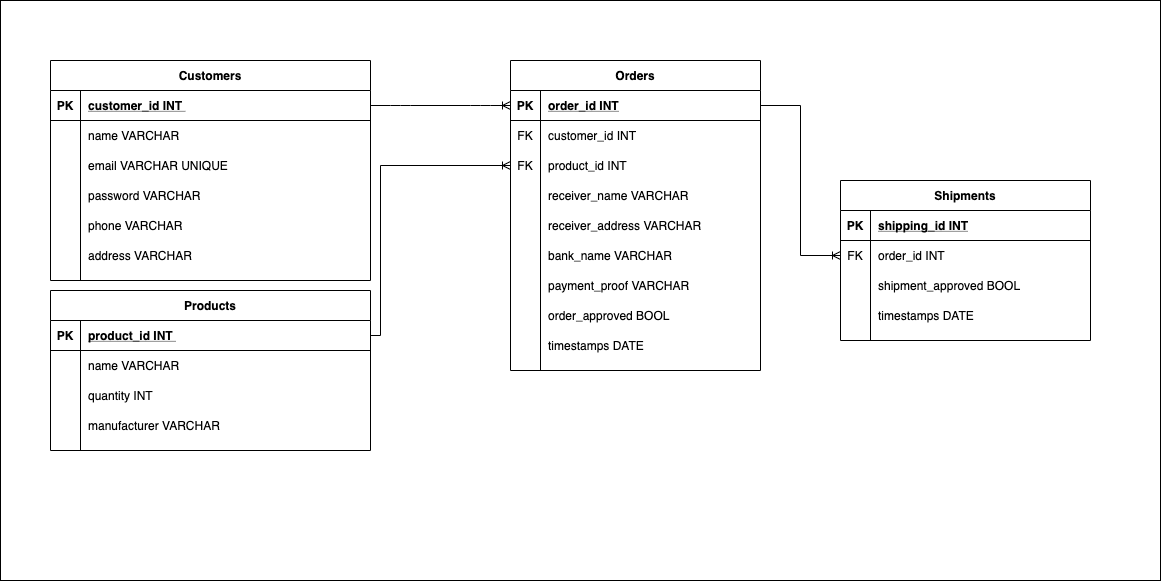

The diagram above was exported from draw.io. Its source (the exported page's mxGraphModel, read from the mxfile embedded in the PNG):
<mxGraphModel dx="1584" dy="652" grid="1" gridSize="10" guides="1" tooltips="1" connect="1" arrows="1" fold="1" page="1" pageScale="1" pageWidth="850" pageHeight="1100" math="0" shadow="0" extFonts="Permanent Marker^https://fonts.googleapis.com/css?family=Permanent+Marker">
  <root>
    <mxCell id="0" />
    <mxCell id="1" parent="0" />
    <mxCell id="3CMTsYivkA4vHY1e8YT2-1" value="" style="rounded=0;whiteSpace=wrap;html=1;" parent="1" vertex="1">
      <mxGeometry x="50" y="60" width="1160" height="580" as="geometry" />
    </mxCell>
    <mxCell id="C-vyLk0tnHw3VtMMgP7b-23" value="Customers" style="shape=table;startSize=30;container=1;collapsible=1;childLayout=tableLayout;fixedRows=1;rowLines=0;fontStyle=1;align=center;resizeLast=1;" parent="1" vertex="1">
      <mxGeometry x="100" y="120" width="320" height="220" as="geometry" />
    </mxCell>
    <mxCell id="C-vyLk0tnHw3VtMMgP7b-24" value="" style="shape=partialRectangle;collapsible=0;dropTarget=0;pointerEvents=0;fillColor=none;points=[[0,0.5],[1,0.5]];portConstraint=eastwest;top=0;left=0;right=0;bottom=1;" parent="C-vyLk0tnHw3VtMMgP7b-23" vertex="1">
      <mxGeometry y="30" width="320" height="30" as="geometry" />
    </mxCell>
    <mxCell id="C-vyLk0tnHw3VtMMgP7b-25" value="PK" style="shape=partialRectangle;overflow=hidden;connectable=0;fillColor=none;top=0;left=0;bottom=0;right=0;fontStyle=1;" parent="C-vyLk0tnHw3VtMMgP7b-24" vertex="1">
      <mxGeometry width="30" height="30" as="geometry" />
    </mxCell>
    <mxCell id="C-vyLk0tnHw3VtMMgP7b-26" value="customer_id INT " style="shape=partialRectangle;overflow=hidden;connectable=0;fillColor=none;top=0;left=0;bottom=0;right=0;align=left;spacingLeft=6;fontStyle=5;" parent="C-vyLk0tnHw3VtMMgP7b-24" vertex="1">
      <mxGeometry x="30" width="290" height="30" as="geometry" />
    </mxCell>
    <mxCell id="C-vyLk0tnHw3VtMMgP7b-27" value="" style="shape=partialRectangle;collapsible=0;dropTarget=0;pointerEvents=0;fillColor=none;points=[[0,0.5],[1,0.5]];portConstraint=eastwest;top=0;left=0;right=0;bottom=0;" parent="C-vyLk0tnHw3VtMMgP7b-23" vertex="1">
      <mxGeometry y="60" width="320" height="30" as="geometry" />
    </mxCell>
    <mxCell id="C-vyLk0tnHw3VtMMgP7b-28" value="" style="shape=partialRectangle;overflow=hidden;connectable=0;fillColor=none;top=0;left=0;bottom=0;right=0;" parent="C-vyLk0tnHw3VtMMgP7b-27" vertex="1">
      <mxGeometry width="30" height="30" as="geometry" />
    </mxCell>
    <mxCell id="C-vyLk0tnHw3VtMMgP7b-29" value="name VARCHAR" style="shape=partialRectangle;overflow=hidden;connectable=0;fillColor=none;top=0;left=0;bottom=0;right=0;align=left;spacingLeft=6;" parent="C-vyLk0tnHw3VtMMgP7b-27" vertex="1">
      <mxGeometry x="30" width="290" height="30" as="geometry" />
    </mxCell>
    <mxCell id="8Nyf-BtuxWaEKZbEK8rZ-6" style="shape=partialRectangle;collapsible=0;dropTarget=0;pointerEvents=0;fillColor=none;points=[[0,0.5],[1,0.5]];portConstraint=eastwest;top=0;left=0;right=0;bottom=0;" parent="C-vyLk0tnHw3VtMMgP7b-23" vertex="1">
      <mxGeometry y="90" width="320" height="30" as="geometry" />
    </mxCell>
    <mxCell id="8Nyf-BtuxWaEKZbEK8rZ-7" style="shape=partialRectangle;overflow=hidden;connectable=0;fillColor=none;top=0;left=0;bottom=0;right=0;" parent="8Nyf-BtuxWaEKZbEK8rZ-6" vertex="1">
      <mxGeometry width="30" height="30" as="geometry" />
    </mxCell>
    <mxCell id="8Nyf-BtuxWaEKZbEK8rZ-8" value="email VARCHAR UNIQUE" style="shape=partialRectangle;overflow=hidden;connectable=0;fillColor=none;top=0;left=0;bottom=0;right=0;align=left;spacingLeft=6;" parent="8Nyf-BtuxWaEKZbEK8rZ-6" vertex="1">
      <mxGeometry x="30" width="290" height="30" as="geometry" />
    </mxCell>
    <mxCell id="8Nyf-BtuxWaEKZbEK8rZ-15" style="shape=partialRectangle;collapsible=0;dropTarget=0;pointerEvents=0;fillColor=none;points=[[0,0.5],[1,0.5]];portConstraint=eastwest;top=0;left=0;right=0;bottom=0;" parent="C-vyLk0tnHw3VtMMgP7b-23" vertex="1">
      <mxGeometry y="120" width="320" height="30" as="geometry" />
    </mxCell>
    <mxCell id="8Nyf-BtuxWaEKZbEK8rZ-16" style="shape=partialRectangle;overflow=hidden;connectable=0;fillColor=none;top=0;left=0;bottom=0;right=0;" parent="8Nyf-BtuxWaEKZbEK8rZ-15" vertex="1">
      <mxGeometry width="30" height="30" as="geometry" />
    </mxCell>
    <mxCell id="8Nyf-BtuxWaEKZbEK8rZ-17" value="password VARCHAR" style="shape=partialRectangle;overflow=hidden;connectable=0;fillColor=none;top=0;left=0;bottom=0;right=0;align=left;spacingLeft=6;" parent="8Nyf-BtuxWaEKZbEK8rZ-15" vertex="1">
      <mxGeometry x="30" width="290" height="30" as="geometry" />
    </mxCell>
    <mxCell id="8Nyf-BtuxWaEKZbEK8rZ-35" style="shape=partialRectangle;collapsible=0;dropTarget=0;pointerEvents=0;fillColor=none;points=[[0,0.5],[1,0.5]];portConstraint=eastwest;top=0;left=0;right=0;bottom=0;" parent="C-vyLk0tnHw3VtMMgP7b-23" vertex="1">
      <mxGeometry y="150" width="320" height="30" as="geometry" />
    </mxCell>
    <mxCell id="8Nyf-BtuxWaEKZbEK8rZ-36" style="shape=partialRectangle;overflow=hidden;connectable=0;fillColor=none;top=0;left=0;bottom=0;right=0;" parent="8Nyf-BtuxWaEKZbEK8rZ-35" vertex="1">
      <mxGeometry width="30" height="30" as="geometry" />
    </mxCell>
    <mxCell id="8Nyf-BtuxWaEKZbEK8rZ-37" value="phone VARCHAR " style="shape=partialRectangle;overflow=hidden;connectable=0;fillColor=none;top=0;left=0;bottom=0;right=0;align=left;spacingLeft=6;" parent="8Nyf-BtuxWaEKZbEK8rZ-35" vertex="1">
      <mxGeometry x="30" width="290" height="30" as="geometry" />
    </mxCell>
    <mxCell id="8Nyf-BtuxWaEKZbEK8rZ-38" style="shape=partialRectangle;collapsible=0;dropTarget=0;pointerEvents=0;fillColor=none;points=[[0,0.5],[1,0.5]];portConstraint=eastwest;top=0;left=0;right=0;bottom=0;" parent="C-vyLk0tnHw3VtMMgP7b-23" vertex="1">
      <mxGeometry y="180" width="320" height="30" as="geometry" />
    </mxCell>
    <mxCell id="8Nyf-BtuxWaEKZbEK8rZ-39" style="shape=partialRectangle;overflow=hidden;connectable=0;fillColor=none;top=0;left=0;bottom=0;right=0;" parent="8Nyf-BtuxWaEKZbEK8rZ-38" vertex="1">
      <mxGeometry width="30" height="30" as="geometry" />
    </mxCell>
    <mxCell id="8Nyf-BtuxWaEKZbEK8rZ-40" value="address VARCHAR" style="shape=partialRectangle;overflow=hidden;connectable=0;fillColor=none;top=0;left=0;bottom=0;right=0;align=left;spacingLeft=6;" parent="8Nyf-BtuxWaEKZbEK8rZ-38" vertex="1">
      <mxGeometry x="30" width="290" height="30" as="geometry" />
    </mxCell>
    <mxCell id="C-vyLk0tnHw3VtMMgP7b-2" value="Orders" style="shape=table;startSize=30;container=1;collapsible=1;childLayout=tableLayout;fixedRows=1;rowLines=0;fontStyle=1;align=center;resizeLast=1;" parent="1" vertex="1">
      <mxGeometry x="560" y="120" width="250" height="310" as="geometry" />
    </mxCell>
    <mxCell id="C-vyLk0tnHw3VtMMgP7b-3" value="" style="shape=partialRectangle;collapsible=0;dropTarget=0;pointerEvents=0;fillColor=none;points=[[0,0.5],[1,0.5]];portConstraint=eastwest;top=0;left=0;right=0;bottom=1;" parent="C-vyLk0tnHw3VtMMgP7b-2" vertex="1">
      <mxGeometry y="30" width="250" height="30" as="geometry" />
    </mxCell>
    <mxCell id="C-vyLk0tnHw3VtMMgP7b-4" value="PK" style="shape=partialRectangle;overflow=hidden;connectable=0;fillColor=none;top=0;left=0;bottom=0;right=0;fontStyle=1;" parent="C-vyLk0tnHw3VtMMgP7b-3" vertex="1">
      <mxGeometry width="30" height="30" as="geometry" />
    </mxCell>
    <mxCell id="C-vyLk0tnHw3VtMMgP7b-5" value="order_id INT" style="shape=partialRectangle;overflow=hidden;connectable=0;fillColor=none;top=0;left=0;bottom=0;right=0;align=left;spacingLeft=6;fontStyle=5;" parent="C-vyLk0tnHw3VtMMgP7b-3" vertex="1">
      <mxGeometry x="30" width="220" height="30" as="geometry" />
    </mxCell>
    <mxCell id="C-vyLk0tnHw3VtMMgP7b-6" value="" style="shape=partialRectangle;collapsible=0;dropTarget=0;pointerEvents=0;fillColor=none;points=[[0,0.5],[1,0.5]];portConstraint=eastwest;top=0;left=0;right=0;bottom=0;" parent="C-vyLk0tnHw3VtMMgP7b-2" vertex="1">
      <mxGeometry y="60" width="250" height="30" as="geometry" />
    </mxCell>
    <mxCell id="C-vyLk0tnHw3VtMMgP7b-7" value="FK" style="shape=partialRectangle;overflow=hidden;connectable=0;fillColor=none;top=0;left=0;bottom=0;right=0;" parent="C-vyLk0tnHw3VtMMgP7b-6" vertex="1">
      <mxGeometry width="30" height="30" as="geometry" />
    </mxCell>
    <mxCell id="C-vyLk0tnHw3VtMMgP7b-8" value="customer_id INT" style="shape=partialRectangle;overflow=hidden;connectable=0;fillColor=none;top=0;left=0;bottom=0;right=0;align=left;spacingLeft=6;" parent="C-vyLk0tnHw3VtMMgP7b-6" vertex="1">
      <mxGeometry x="30" width="220" height="30" as="geometry" />
    </mxCell>
    <mxCell id="C-vyLk0tnHw3VtMMgP7b-9" value="" style="shape=partialRectangle;collapsible=0;dropTarget=0;pointerEvents=0;fillColor=none;points=[[0,0.5],[1,0.5]];portConstraint=eastwest;top=0;left=0;right=0;bottom=0;" parent="C-vyLk0tnHw3VtMMgP7b-2" vertex="1">
      <mxGeometry y="90" width="250" height="30" as="geometry" />
    </mxCell>
    <mxCell id="C-vyLk0tnHw3VtMMgP7b-10" value="FK" style="shape=partialRectangle;overflow=hidden;connectable=0;fillColor=none;top=0;left=0;bottom=0;right=0;" parent="C-vyLk0tnHw3VtMMgP7b-9" vertex="1">
      <mxGeometry width="30" height="30" as="geometry" />
    </mxCell>
    <mxCell id="C-vyLk0tnHw3VtMMgP7b-11" value="product_id INT" style="shape=partialRectangle;overflow=hidden;connectable=0;fillColor=none;top=0;left=0;bottom=0;right=0;align=left;spacingLeft=6;" parent="C-vyLk0tnHw3VtMMgP7b-9" vertex="1">
      <mxGeometry x="30" width="220" height="30" as="geometry" />
    </mxCell>
    <mxCell id="g2TbUWrDVsjvrQhJTPPB-4" value="" style="shape=partialRectangle;collapsible=0;dropTarget=0;pointerEvents=0;fillColor=none;points=[[0,0.5],[1,0.5]];portConstraint=eastwest;top=0;left=0;right=0;bottom=0;" parent="C-vyLk0tnHw3VtMMgP7b-2" vertex="1">
      <mxGeometry y="120" width="250" height="30" as="geometry" />
    </mxCell>
    <mxCell id="g2TbUWrDVsjvrQhJTPPB-5" value="" style="shape=partialRectangle;overflow=hidden;connectable=0;fillColor=none;top=0;left=0;bottom=0;right=0;" parent="g2TbUWrDVsjvrQhJTPPB-4" vertex="1">
      <mxGeometry width="30" height="30" as="geometry" />
    </mxCell>
    <mxCell id="g2TbUWrDVsjvrQhJTPPB-6" value="receiver_name VARCHAR" style="shape=partialRectangle;overflow=hidden;connectable=0;fillColor=none;top=0;left=0;bottom=0;right=0;align=left;spacingLeft=6;" parent="g2TbUWrDVsjvrQhJTPPB-4" vertex="1">
      <mxGeometry x="30" width="220" height="30" as="geometry" />
    </mxCell>
    <mxCell id="g2TbUWrDVsjvrQhJTPPB-7" value="" style="shape=partialRectangle;collapsible=0;dropTarget=0;pointerEvents=0;fillColor=none;points=[[0,0.5],[1,0.5]];portConstraint=eastwest;top=0;left=0;right=0;bottom=0;" parent="C-vyLk0tnHw3VtMMgP7b-2" vertex="1">
      <mxGeometry y="150" width="250" height="30" as="geometry" />
    </mxCell>
    <mxCell id="g2TbUWrDVsjvrQhJTPPB-8" value="" style="shape=partialRectangle;overflow=hidden;connectable=0;fillColor=none;top=0;left=0;bottom=0;right=0;" parent="g2TbUWrDVsjvrQhJTPPB-7" vertex="1">
      <mxGeometry width="30" height="30" as="geometry" />
    </mxCell>
    <mxCell id="g2TbUWrDVsjvrQhJTPPB-9" value="receiver_address VARCHAR" style="shape=partialRectangle;overflow=hidden;connectable=0;fillColor=none;top=0;left=0;bottom=0;right=0;align=left;spacingLeft=6;" parent="g2TbUWrDVsjvrQhJTPPB-7" vertex="1">
      <mxGeometry x="30" width="220" height="30" as="geometry" />
    </mxCell>
    <mxCell id="g2TbUWrDVsjvrQhJTPPB-33" value="" style="shape=partialRectangle;collapsible=0;dropTarget=0;pointerEvents=0;fillColor=none;points=[[0,0.5],[1,0.5]];portConstraint=eastwest;top=0;left=0;right=0;bottom=0;" parent="C-vyLk0tnHw3VtMMgP7b-2" vertex="1">
      <mxGeometry y="180" width="250" height="30" as="geometry" />
    </mxCell>
    <mxCell id="g2TbUWrDVsjvrQhJTPPB-34" value="" style="shape=partialRectangle;overflow=hidden;connectable=0;fillColor=none;top=0;left=0;bottom=0;right=0;" parent="g2TbUWrDVsjvrQhJTPPB-33" vertex="1">
      <mxGeometry width="30" height="30" as="geometry" />
    </mxCell>
    <mxCell id="g2TbUWrDVsjvrQhJTPPB-35" value="bank_name VARCHAR" style="shape=partialRectangle;overflow=hidden;connectable=0;fillColor=none;top=0;left=0;bottom=0;right=0;align=left;spacingLeft=6;" parent="g2TbUWrDVsjvrQhJTPPB-33" vertex="1">
      <mxGeometry x="30" width="220" height="30" as="geometry" />
    </mxCell>
    <mxCell id="g2TbUWrDVsjvrQhJTPPB-10" value="" style="shape=partialRectangle;collapsible=0;dropTarget=0;pointerEvents=0;fillColor=none;points=[[0,0.5],[1,0.5]];portConstraint=eastwest;top=0;left=0;right=0;bottom=0;" parent="C-vyLk0tnHw3VtMMgP7b-2" vertex="1">
      <mxGeometry y="210" width="250" height="30" as="geometry" />
    </mxCell>
    <mxCell id="g2TbUWrDVsjvrQhJTPPB-11" value="" style="shape=partialRectangle;overflow=hidden;connectable=0;fillColor=none;top=0;left=0;bottom=0;right=0;" parent="g2TbUWrDVsjvrQhJTPPB-10" vertex="1">
      <mxGeometry width="30" height="30" as="geometry" />
    </mxCell>
    <mxCell id="g2TbUWrDVsjvrQhJTPPB-12" value="payment_proof VARCHAR" style="shape=partialRectangle;overflow=hidden;connectable=0;fillColor=none;top=0;left=0;bottom=0;right=0;align=left;spacingLeft=6;" parent="g2TbUWrDVsjvrQhJTPPB-10" vertex="1">
      <mxGeometry x="30" width="220" height="30" as="geometry" />
    </mxCell>
    <mxCell id="g2TbUWrDVsjvrQhJTPPB-30" value="" style="shape=partialRectangle;collapsible=0;dropTarget=0;pointerEvents=0;fillColor=none;points=[[0,0.5],[1,0.5]];portConstraint=eastwest;top=0;left=0;right=0;bottom=0;" parent="C-vyLk0tnHw3VtMMgP7b-2" vertex="1">
      <mxGeometry y="240" width="250" height="30" as="geometry" />
    </mxCell>
    <mxCell id="g2TbUWrDVsjvrQhJTPPB-31" value="" style="shape=partialRectangle;overflow=hidden;connectable=0;fillColor=none;top=0;left=0;bottom=0;right=0;" parent="g2TbUWrDVsjvrQhJTPPB-30" vertex="1">
      <mxGeometry width="30" height="30" as="geometry" />
    </mxCell>
    <mxCell id="g2TbUWrDVsjvrQhJTPPB-32" value="order_approved BOOL" style="shape=partialRectangle;overflow=hidden;connectable=0;fillColor=none;top=0;left=0;bottom=0;right=0;align=left;spacingLeft=6;" parent="g2TbUWrDVsjvrQhJTPPB-30" vertex="1">
      <mxGeometry x="30" width="220" height="30" as="geometry" />
    </mxCell>
    <mxCell id="g2TbUWrDVsjvrQhJTPPB-13" value="" style="shape=partialRectangle;collapsible=0;dropTarget=0;pointerEvents=0;fillColor=none;points=[[0,0.5],[1,0.5]];portConstraint=eastwest;top=0;left=0;right=0;bottom=0;" parent="C-vyLk0tnHw3VtMMgP7b-2" vertex="1">
      <mxGeometry y="270" width="250" height="30" as="geometry" />
    </mxCell>
    <mxCell id="g2TbUWrDVsjvrQhJTPPB-14" value="" style="shape=partialRectangle;overflow=hidden;connectable=0;fillColor=none;top=0;left=0;bottom=0;right=0;" parent="g2TbUWrDVsjvrQhJTPPB-13" vertex="1">
      <mxGeometry width="30" height="30" as="geometry" />
    </mxCell>
    <mxCell id="g2TbUWrDVsjvrQhJTPPB-15" value="timestamps DATE" style="shape=partialRectangle;overflow=hidden;connectable=0;fillColor=none;top=0;left=0;bottom=0;right=0;align=left;spacingLeft=6;" parent="g2TbUWrDVsjvrQhJTPPB-13" vertex="1">
      <mxGeometry x="30" width="220" height="30" as="geometry" />
    </mxCell>
    <mxCell id="8Nyf-BtuxWaEKZbEK8rZ-22" value="Products" style="shape=table;startSize=30;container=1;collapsible=1;childLayout=tableLayout;fixedRows=1;rowLines=0;fontStyle=1;align=center;resizeLast=1;" parent="1" vertex="1">
      <mxGeometry x="100" y="350" width="320" height="160" as="geometry" />
    </mxCell>
    <mxCell id="8Nyf-BtuxWaEKZbEK8rZ-23" value="" style="shape=partialRectangle;collapsible=0;dropTarget=0;pointerEvents=0;fillColor=none;points=[[0,0.5],[1,0.5]];portConstraint=eastwest;top=0;left=0;right=0;bottom=1;" parent="8Nyf-BtuxWaEKZbEK8rZ-22" vertex="1">
      <mxGeometry y="30" width="320" height="30" as="geometry" />
    </mxCell>
    <mxCell id="8Nyf-BtuxWaEKZbEK8rZ-24" value="PK" style="shape=partialRectangle;overflow=hidden;connectable=0;fillColor=none;top=0;left=0;bottom=0;right=0;fontStyle=1;" parent="8Nyf-BtuxWaEKZbEK8rZ-23" vertex="1">
      <mxGeometry width="30" height="30" as="geometry" />
    </mxCell>
    <mxCell id="8Nyf-BtuxWaEKZbEK8rZ-25" value="product_id INT " style="shape=partialRectangle;overflow=hidden;connectable=0;fillColor=none;top=0;left=0;bottom=0;right=0;align=left;spacingLeft=6;fontStyle=5;" parent="8Nyf-BtuxWaEKZbEK8rZ-23" vertex="1">
      <mxGeometry x="30" width="290" height="30" as="geometry" />
    </mxCell>
    <mxCell id="8Nyf-BtuxWaEKZbEK8rZ-26" value="" style="shape=partialRectangle;collapsible=0;dropTarget=0;pointerEvents=0;fillColor=none;points=[[0,0.5],[1,0.5]];portConstraint=eastwest;top=0;left=0;right=0;bottom=0;" parent="8Nyf-BtuxWaEKZbEK8rZ-22" vertex="1">
      <mxGeometry y="60" width="320" height="30" as="geometry" />
    </mxCell>
    <mxCell id="8Nyf-BtuxWaEKZbEK8rZ-27" value="" style="shape=partialRectangle;overflow=hidden;connectable=0;fillColor=none;top=0;left=0;bottom=0;right=0;" parent="8Nyf-BtuxWaEKZbEK8rZ-26" vertex="1">
      <mxGeometry width="30" height="30" as="geometry" />
    </mxCell>
    <mxCell id="8Nyf-BtuxWaEKZbEK8rZ-28" value="name VARCHAR" style="shape=partialRectangle;overflow=hidden;connectable=0;fillColor=none;top=0;left=0;bottom=0;right=0;align=left;spacingLeft=6;" parent="8Nyf-BtuxWaEKZbEK8rZ-26" vertex="1">
      <mxGeometry x="30" width="290" height="30" as="geometry" />
    </mxCell>
    <mxCell id="8Nyf-BtuxWaEKZbEK8rZ-29" style="shape=partialRectangle;collapsible=0;dropTarget=0;pointerEvents=0;fillColor=none;points=[[0,0.5],[1,0.5]];portConstraint=eastwest;top=0;left=0;right=0;bottom=0;" parent="8Nyf-BtuxWaEKZbEK8rZ-22" vertex="1">
      <mxGeometry y="90" width="320" height="30" as="geometry" />
    </mxCell>
    <mxCell id="8Nyf-BtuxWaEKZbEK8rZ-30" style="shape=partialRectangle;overflow=hidden;connectable=0;fillColor=none;top=0;left=0;bottom=0;right=0;" parent="8Nyf-BtuxWaEKZbEK8rZ-29" vertex="1">
      <mxGeometry width="30" height="30" as="geometry" />
    </mxCell>
    <mxCell id="8Nyf-BtuxWaEKZbEK8rZ-31" value="quantity INT" style="shape=partialRectangle;overflow=hidden;connectable=0;fillColor=none;top=0;left=0;bottom=0;right=0;align=left;spacingLeft=6;" parent="8Nyf-BtuxWaEKZbEK8rZ-29" vertex="1">
      <mxGeometry x="30" width="290" height="30" as="geometry" />
    </mxCell>
    <mxCell id="8Nyf-BtuxWaEKZbEK8rZ-32" style="shape=partialRectangle;collapsible=0;dropTarget=0;pointerEvents=0;fillColor=none;points=[[0,0.5],[1,0.5]];portConstraint=eastwest;top=0;left=0;right=0;bottom=0;" parent="8Nyf-BtuxWaEKZbEK8rZ-22" vertex="1">
      <mxGeometry y="120" width="320" height="30" as="geometry" />
    </mxCell>
    <mxCell id="8Nyf-BtuxWaEKZbEK8rZ-33" style="shape=partialRectangle;overflow=hidden;connectable=0;fillColor=none;top=0;left=0;bottom=0;right=0;" parent="8Nyf-BtuxWaEKZbEK8rZ-32" vertex="1">
      <mxGeometry width="30" height="30" as="geometry" />
    </mxCell>
    <mxCell id="8Nyf-BtuxWaEKZbEK8rZ-34" value="manufacturer VARCHAR" style="shape=partialRectangle;overflow=hidden;connectable=0;fillColor=none;top=0;left=0;bottom=0;right=0;align=left;spacingLeft=6;" parent="8Nyf-BtuxWaEKZbEK8rZ-32" vertex="1">
      <mxGeometry x="30" width="290" height="30" as="geometry" />
    </mxCell>
    <mxCell id="g2TbUWrDVsjvrQhJTPPB-1" value="" style="edgeStyle=orthogonalEdgeStyle;fontSize=12;html=1;endArrow=ERoneToMany;exitX=1;exitY=0.5;exitDx=0;exitDy=0;entryX=0;entryY=0.5;entryDx=0;entryDy=0;rounded=0;" parent="1" source="8Nyf-BtuxWaEKZbEK8rZ-23" target="C-vyLk0tnHw3VtMMgP7b-9" edge="1">
      <mxGeometry width="100" height="100" relative="1" as="geometry">
        <mxPoint x="390" y="450" as="sourcePoint" />
        <mxPoint x="490" y="350" as="targetPoint" />
        <Array as="points">
          <mxPoint x="430" y="395" />
          <mxPoint x="430" y="225" />
        </Array>
      </mxGeometry>
    </mxCell>
    <mxCell id="g2TbUWrDVsjvrQhJTPPB-3" value="" style="fontSize=12;html=1;endArrow=ERoneToMany;exitX=1;exitY=0.5;exitDx=0;exitDy=0;entryX=0;entryY=0.5;entryDx=0;entryDy=0;edgeStyle=entityRelationEdgeStyle;" parent="1" source="C-vyLk0tnHw3VtMMgP7b-24" target="C-vyLk0tnHw3VtMMgP7b-3" edge="1">
      <mxGeometry width="100" height="100" relative="1" as="geometry">
        <mxPoint x="460" y="220" as="sourcePoint" />
        <mxPoint x="560" y="120" as="targetPoint" />
      </mxGeometry>
    </mxCell>
    <mxCell id="g2TbUWrDVsjvrQhJTPPB-16" value="Shipments" style="shape=table;startSize=30;container=1;collapsible=1;childLayout=tableLayout;fixedRows=1;rowLines=0;fontStyle=1;align=center;resizeLast=1;" parent="1" vertex="1">
      <mxGeometry x="890" y="240" width="250" height="160" as="geometry" />
    </mxCell>
    <mxCell id="g2TbUWrDVsjvrQhJTPPB-17" value="" style="shape=partialRectangle;collapsible=0;dropTarget=0;pointerEvents=0;fillColor=none;top=0;left=0;bottom=1;right=0;points=[[0,0.5],[1,0.5]];portConstraint=eastwest;" parent="g2TbUWrDVsjvrQhJTPPB-16" vertex="1">
      <mxGeometry y="30" width="250" height="30" as="geometry" />
    </mxCell>
    <mxCell id="g2TbUWrDVsjvrQhJTPPB-18" value="PK" style="shape=partialRectangle;connectable=0;fillColor=none;top=0;left=0;bottom=0;right=0;fontStyle=1;overflow=hidden;" parent="g2TbUWrDVsjvrQhJTPPB-17" vertex="1">
      <mxGeometry width="30" height="30" as="geometry" />
    </mxCell>
    <mxCell id="g2TbUWrDVsjvrQhJTPPB-19" value="shipping_id INT" style="shape=partialRectangle;connectable=0;fillColor=none;top=0;left=0;bottom=0;right=0;align=left;spacingLeft=6;fontStyle=5;overflow=hidden;" parent="g2TbUWrDVsjvrQhJTPPB-17" vertex="1">
      <mxGeometry x="30" width="220" height="30" as="geometry" />
    </mxCell>
    <mxCell id="g2TbUWrDVsjvrQhJTPPB-20" value="" style="shape=partialRectangle;collapsible=0;dropTarget=0;pointerEvents=0;fillColor=none;top=0;left=0;bottom=0;right=0;points=[[0,0.5],[1,0.5]];portConstraint=eastwest;" parent="g2TbUWrDVsjvrQhJTPPB-16" vertex="1">
      <mxGeometry y="60" width="250" height="30" as="geometry" />
    </mxCell>
    <mxCell id="g2TbUWrDVsjvrQhJTPPB-21" value="FK" style="shape=partialRectangle;connectable=0;fillColor=none;top=0;left=0;bottom=0;right=0;editable=1;overflow=hidden;" parent="g2TbUWrDVsjvrQhJTPPB-20" vertex="1">
      <mxGeometry width="30" height="30" as="geometry" />
    </mxCell>
    <mxCell id="g2TbUWrDVsjvrQhJTPPB-22" value="order_id INT" style="shape=partialRectangle;connectable=0;fillColor=none;top=0;left=0;bottom=0;right=0;align=left;spacingLeft=6;overflow=hidden;" parent="g2TbUWrDVsjvrQhJTPPB-20" vertex="1">
      <mxGeometry x="30" width="220" height="30" as="geometry" />
    </mxCell>
    <mxCell id="g2TbUWrDVsjvrQhJTPPB-26" value="" style="shape=partialRectangle;collapsible=0;dropTarget=0;pointerEvents=0;fillColor=none;top=0;left=0;bottom=0;right=0;points=[[0,0.5],[1,0.5]];portConstraint=eastwest;" parent="g2TbUWrDVsjvrQhJTPPB-16" vertex="1">
      <mxGeometry y="90" width="250" height="30" as="geometry" />
    </mxCell>
    <mxCell id="g2TbUWrDVsjvrQhJTPPB-27" value="" style="shape=partialRectangle;connectable=0;fillColor=none;top=0;left=0;bottom=0;right=0;editable=1;overflow=hidden;" parent="g2TbUWrDVsjvrQhJTPPB-26" vertex="1">
      <mxGeometry width="30" height="30" as="geometry" />
    </mxCell>
    <mxCell id="g2TbUWrDVsjvrQhJTPPB-28" value="shipment_approved BOOL" style="shape=partialRectangle;connectable=0;fillColor=none;top=0;left=0;bottom=0;right=0;align=left;spacingLeft=6;overflow=hidden;" parent="g2TbUWrDVsjvrQhJTPPB-26" vertex="1">
      <mxGeometry x="30" width="220" height="30" as="geometry" />
    </mxCell>
    <mxCell id="g2TbUWrDVsjvrQhJTPPB-23" value="" style="shape=partialRectangle;collapsible=0;dropTarget=0;pointerEvents=0;fillColor=none;top=0;left=0;bottom=0;right=0;points=[[0,0.5],[1,0.5]];portConstraint=eastwest;" parent="g2TbUWrDVsjvrQhJTPPB-16" vertex="1">
      <mxGeometry y="120" width="250" height="30" as="geometry" />
    </mxCell>
    <mxCell id="g2TbUWrDVsjvrQhJTPPB-24" value="" style="shape=partialRectangle;connectable=0;fillColor=none;top=0;left=0;bottom=0;right=0;editable=1;overflow=hidden;" parent="g2TbUWrDVsjvrQhJTPPB-23" vertex="1">
      <mxGeometry width="30" height="30" as="geometry" />
    </mxCell>
    <mxCell id="g2TbUWrDVsjvrQhJTPPB-25" value="timestamps DATE" style="shape=partialRectangle;connectable=0;fillColor=none;top=0;left=0;bottom=0;right=0;align=left;spacingLeft=6;overflow=hidden;" parent="g2TbUWrDVsjvrQhJTPPB-23" vertex="1">
      <mxGeometry x="30" width="220" height="30" as="geometry" />
    </mxCell>
    <mxCell id="g2TbUWrDVsjvrQhJTPPB-29" value="" style="edgeStyle=orthogonalEdgeStyle;fontSize=12;html=1;endArrow=ERoneToMany;entryX=0;entryY=0.5;entryDx=0;entryDy=0;exitX=1;exitY=0.5;exitDx=0;exitDy=0;rounded=0;" parent="1" source="C-vyLk0tnHw3VtMMgP7b-3" target="g2TbUWrDVsjvrQhJTPPB-20" edge="1">
      <mxGeometry width="100" height="100" relative="1" as="geometry">
        <mxPoint x="780" y="450" as="sourcePoint" />
        <mxPoint x="880" y="350" as="targetPoint" />
      </mxGeometry>
    </mxCell>
  </root>
</mxGraphModel>